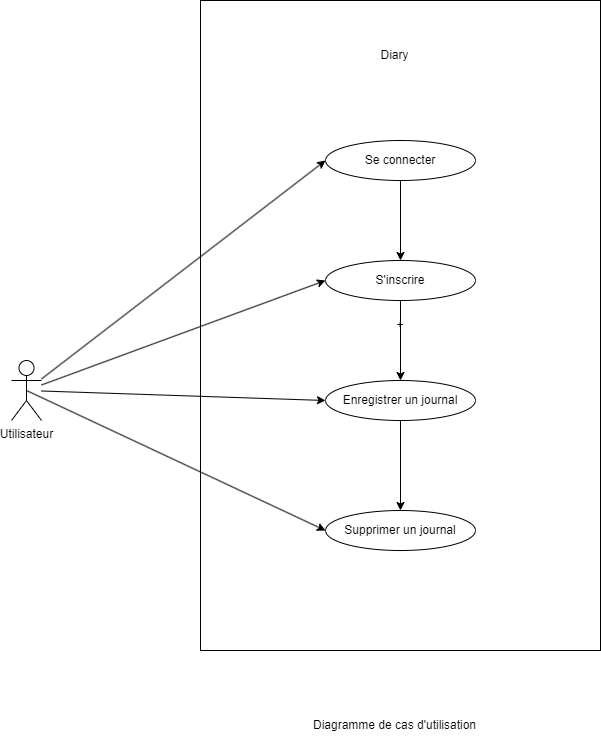

The diagram above was exported from draw.io. Its source (the exported page's mxGraphModel, read from the mxfile embedded in the PNG):
<mxGraphModel dx="1381" dy="808" grid="1" gridSize="10" guides="1" tooltips="1" connect="1" arrows="1" fold="1" page="1" pageScale="1" pageWidth="827" pageHeight="1169" math="0" shadow="0">
  <root>
    <mxCell id="0" />
    <mxCell id="1" parent="0" />
    <mxCell id="bLvrmLqqWzj3RO2IYvxP-1" value="Utilisateur" style="shape=umlActor;verticalLabelPosition=bottom;verticalAlign=top;html=1;outlineConnect=0;" parent="1" vertex="1">
      <mxGeometry x="100" y="480" width="30" height="60" as="geometry" />
    </mxCell>
    <mxCell id="bLvrmLqqWzj3RO2IYvxP-5" value="Se connecter" style="ellipse;whiteSpace=wrap;html=1;" parent="1" vertex="1">
      <mxGeometry x="414" y="260" width="150" height="40" as="geometry" />
    </mxCell>
    <mxCell id="bLvrmLqqWzj3RO2IYvxP-7" value="Enregistrer un journal" style="ellipse;whiteSpace=wrap;html=1;" parent="1" vertex="1">
      <mxGeometry x="414" y="500" width="150" height="40" as="geometry" />
    </mxCell>
    <mxCell id="bLvrmLqqWzj3RO2IYvxP-15" value="Supprimer un journal" style="ellipse;whiteSpace=wrap;html=1;" parent="1" vertex="1">
      <mxGeometry x="414" y="630" width="150" height="40" as="geometry" />
    </mxCell>
    <mxCell id="bLvrmLqqWzj3RO2IYvxP-16" value="S'inscrire" style="ellipse;whiteSpace=wrap;html=1;" parent="1" vertex="1">
      <mxGeometry x="414" y="380" width="150" height="40" as="geometry" />
    </mxCell>
    <mxCell id="bLvrmLqqWzj3RO2IYvxP-24" value="" style="endArrow=classic;html=1;rounded=0;fontFamily=Helvetica;fontSize=12;fontColor=default;entryX=0;entryY=0.5;entryDx=0;entryDy=0;" parent="1" source="bLvrmLqqWzj3RO2IYvxP-1" target="bLvrmLqqWzj3RO2IYvxP-5" edge="1">
      <mxGeometry width="50" height="50" relative="1" as="geometry">
        <mxPoint x="160" y="435" as="sourcePoint" />
        <mxPoint x="240" y="360" as="targetPoint" />
      </mxGeometry>
    </mxCell>
    <mxCell id="bLvrmLqqWzj3RO2IYvxP-25" value="" style="endArrow=classic;html=1;rounded=0;fontFamily=Helvetica;fontSize=12;fontColor=default;entryX=0;entryY=0.5;entryDx=0;entryDy=0;" parent="1" source="bLvrmLqqWzj3RO2IYvxP-1" target="bLvrmLqqWzj3RO2IYvxP-16" edge="1">
      <mxGeometry width="50" height="50" relative="1" as="geometry">
        <mxPoint x="140" y="423" as="sourcePoint" />
        <mxPoint x="250" y="370" as="targetPoint" />
      </mxGeometry>
    </mxCell>
    <mxCell id="bLvrmLqqWzj3RO2IYvxP-26" value="" style="endArrow=classic;html=1;rounded=0;fontFamily=Helvetica;fontSize=12;fontColor=default;entryX=0;entryY=0.5;entryDx=0;entryDy=0;" parent="1" source="bLvrmLqqWzj3RO2IYvxP-1" target="bLvrmLqqWzj3RO2IYvxP-7" edge="1">
      <mxGeometry width="50" height="50" relative="1" as="geometry">
        <mxPoint x="150" y="433" as="sourcePoint" />
        <mxPoint x="260" y="380" as="targetPoint" />
      </mxGeometry>
    </mxCell>
    <mxCell id="bLvrmLqqWzj3RO2IYvxP-35" value="Diagramme de cas d'utilisation" style="text;html=1;align=center;verticalAlign=middle;resizable=0;points=[];autosize=1;strokeColor=none;fillColor=none;fontSize=12;fontFamily=Helvetica;fontColor=default;" parent="1" vertex="1">
      <mxGeometry x="388" y="830" width="190" height="30" as="geometry" />
    </mxCell>
    <mxCell id="bLvrmLqqWzj3RO2IYvxP-38" value="" style="endArrow=classic;html=1;rounded=0;fontFamily=Helvetica;fontSize=12;fontColor=default;entryX=0;entryY=0.5;entryDx=0;entryDy=0;exitX=0.5;exitY=0.5;exitDx=0;exitDy=0;exitPerimeter=0;" parent="1" source="bLvrmLqqWzj3RO2IYvxP-1" target="bLvrmLqqWzj3RO2IYvxP-15" edge="1">
      <mxGeometry width="50" height="50" relative="1" as="geometry">
        <mxPoint x="140" y="520" as="sourcePoint" />
        <mxPoint x="250" y="510" as="targetPoint" />
      </mxGeometry>
    </mxCell>
    <mxCell id="MXNIbPzdsasPiR0Zt-xW-4" value="" style="endArrow=classic;html=1;rounded=0;" parent="1" source="bLvrmLqqWzj3RO2IYvxP-5" target="bLvrmLqqWzj3RO2IYvxP-16" edge="1">
      <mxGeometry width="50" height="50" relative="1" as="geometry">
        <mxPoint x="325" y="250" as="sourcePoint" />
        <mxPoint x="325" y="290" as="targetPoint" />
      </mxGeometry>
    </mxCell>
    <mxCell id="MXNIbPzdsasPiR0Zt-xW-5" value="" style="endArrow=classic;html=1;rounded=0;" parent="1" source="bLvrmLqqWzj3RO2IYvxP-16" target="bLvrmLqqWzj3RO2IYvxP-7" edge="1">
      <mxGeometry width="50" height="50" relative="1" as="geometry">
        <mxPoint x="460" y="430" as="sourcePoint" />
        <mxPoint x="460" y="460" as="targetPoint" />
      </mxGeometry>
    </mxCell>
    <mxCell id="MXNIbPzdsasPiR0Zt-xW-6" value="" style="endArrow=classic;html=1;rounded=0;" parent="1" source="bLvrmLqqWzj3RO2IYvxP-7" target="bLvrmLqqWzj3RO2IYvxP-15" edge="1">
      <mxGeometry width="50" height="50" relative="1" as="geometry">
        <mxPoint x="470" y="440" as="sourcePoint" />
        <mxPoint x="470" y="470" as="targetPoint" />
      </mxGeometry>
    </mxCell>
    <mxCell id="takdPspyB_Kc5UA6XDCg-1" value="+" style="rounded=0;whiteSpace=wrap;html=1;fillColor=none;" parent="1" vertex="1">
      <mxGeometry x="289" y="120" width="400" height="650" as="geometry" />
    </mxCell>
    <mxCell id="takdPspyB_Kc5UA6XDCg-2" value="Diary" style="text;html=1;align=center;verticalAlign=middle;resizable=0;points=[];autosize=1;strokeColor=none;fillColor=none;" parent="1" vertex="1">
      <mxGeometry x="458" y="160" width="50" height="30" as="geometry" />
    </mxCell>
  </root>
</mxGraphModel>